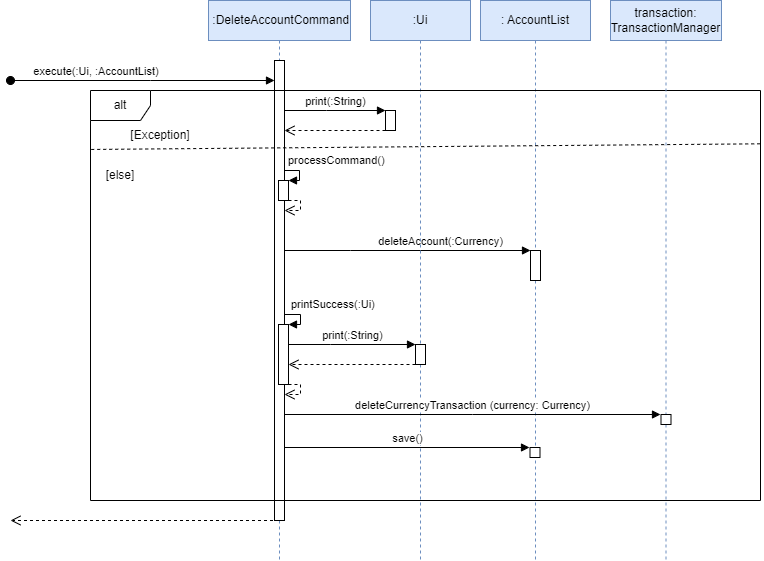

The diagram above was exported from draw.io. Its source (the exported page's mxGraphModel, read from the mxfile embedded in the PNG):
<mxGraphModel dx="1063" dy="599" grid="1" gridSize="10" guides="1" tooltips="1" connect="1" arrows="1" fold="1" page="0" pageScale="1" pageWidth="850" pageHeight="1100" background="#FFFFFF" math="0" shadow="0">
  <root>
    <mxCell id="0" />
    <mxCell id="1" parent="0" />
    <mxCell id="cWejEI39qg-8yP3Bkxt4-16" value="&amp;nbsp;:DeleteAccountCommand" style="shape=umlLifeline;perimeter=lifelinePerimeter;whiteSpace=wrap;html=1;container=1;dropTarget=0;collapsible=0;recursiveResize=0;outlineConnect=0;portConstraint=eastwest;newEdgeStyle={&quot;edgeStyle&quot;:&quot;elbowEdgeStyle&quot;,&quot;elbow&quot;:&quot;vertical&quot;,&quot;curved&quot;:0,&quot;rounded&quot;:0};fillColor=#dae8fc;strokeColor=#6c8ebf;" parent="1" vertex="1">
      <mxGeometry x="378" y="160" width="142" height="560" as="geometry" />
    </mxCell>
    <mxCell id="cWejEI39qg-8yP3Bkxt4-24" value="" style="html=1;points=[];perimeter=orthogonalPerimeter;outlineConnect=0;targetShapes=umlLifeline;portConstraint=eastwest;newEdgeStyle={&quot;edgeStyle&quot;:&quot;elbowEdgeStyle&quot;,&quot;elbow&quot;:&quot;vertical&quot;,&quot;curved&quot;:0,&quot;rounded&quot;:0};" parent="cWejEI39qg-8yP3Bkxt4-16" vertex="1">
      <mxGeometry x="66" y="60" width="10" height="460" as="geometry" />
    </mxCell>
    <mxCell id="cWejEI39qg-8yP3Bkxt4-27" value="" style="html=1;points=[];perimeter=orthogonalPerimeter;outlineConnect=0;targetShapes=umlLifeline;portConstraint=eastwest;newEdgeStyle={&quot;edgeStyle&quot;:&quot;elbowEdgeStyle&quot;,&quot;elbow&quot;:&quot;vertical&quot;,&quot;curved&quot;:0,&quot;rounded&quot;:0};" parent="cWejEI39qg-8yP3Bkxt4-16" vertex="1">
      <mxGeometry x="70" y="180" width="10" height="20" as="geometry" />
    </mxCell>
    <mxCell id="cWejEI39qg-8yP3Bkxt4-28" value="processCommand()" style="html=1;align=left;spacingLeft=2;endArrow=block;rounded=0;edgeStyle=orthogonalEdgeStyle;curved=0;rounded=0;" parent="cWejEI39qg-8yP3Bkxt4-16" source="cWejEI39qg-8yP3Bkxt4-24" target="cWejEI39qg-8yP3Bkxt4-27" edge="1">
      <mxGeometry x="-1" y="10" relative="1" as="geometry">
        <mxPoint x="82" y="170" as="sourcePoint" />
        <Array as="points">
          <mxPoint x="91" y="170" />
          <mxPoint x="91" y="180" />
        </Array>
        <mxPoint as="offset" />
        <mxPoint x="86" y="180" as="targetPoint" />
      </mxGeometry>
    </mxCell>
    <mxCell id="cWejEI39qg-8yP3Bkxt4-30" value="" style="html=1;verticalAlign=bottom;endArrow=open;dashed=1;endSize=8;edgeStyle=orthogonalEdgeStyle;elbow=vertical;rounded=0;" parent="cWejEI39qg-8yP3Bkxt4-16" source="cWejEI39qg-8yP3Bkxt4-27" target="cWejEI39qg-8yP3Bkxt4-24" edge="1">
      <mxGeometry relative="1" as="geometry">
        <mxPoint x="115" y="250" as="sourcePoint" />
        <mxPoint x="55" y="210.04347826086962" as="targetPoint" />
        <Array as="points">
          <mxPoint x="92" y="200" />
          <mxPoint x="92" y="210" />
        </Array>
      </mxGeometry>
    </mxCell>
    <mxCell id="cWejEI39qg-8yP3Bkxt4-45" value="" style="html=1;points=[];perimeter=orthogonalPerimeter;outlineConnect=0;targetShapes=umlLifeline;portConstraint=eastwest;newEdgeStyle={&quot;edgeStyle&quot;:&quot;elbowEdgeStyle&quot;,&quot;elbow&quot;:&quot;vertical&quot;,&quot;curved&quot;:0,&quot;rounded&quot;:0};" parent="cWejEI39qg-8yP3Bkxt4-16" vertex="1">
      <mxGeometry x="70" y="324" width="10" height="60" as="geometry" />
    </mxCell>
    <mxCell id="cWejEI39qg-8yP3Bkxt4-46" value="printSuccess(:Ui)" style="html=1;align=left;spacingLeft=2;endArrow=block;rounded=0;edgeStyle=orthogonalEdgeStyle;curved=0;rounded=0;" parent="cWejEI39qg-8yP3Bkxt4-16" target="cWejEI39qg-8yP3Bkxt4-45" edge="1">
      <mxGeometry x="-0.8235" y="10" relative="1" as="geometry">
        <mxPoint x="76" y="314" as="sourcePoint" />
        <Array as="points">
          <mxPoint x="92" y="314" />
          <mxPoint x="92" y="324" />
        </Array>
        <mxPoint as="offset" />
        <mxPoint x="82" y="324" as="targetPoint" />
      </mxGeometry>
    </mxCell>
    <mxCell id="cWejEI39qg-8yP3Bkxt4-47" value="" style="html=1;verticalAlign=bottom;endArrow=open;dashed=1;endSize=8;edgeStyle=orthogonalEdgeStyle;elbow=vertical;rounded=0;" parent="cWejEI39qg-8yP3Bkxt4-16" source="cWejEI39qg-8yP3Bkxt4-45" edge="1">
      <mxGeometry relative="1" as="geometry">
        <mxPoint x="115" y="364" as="sourcePoint" />
        <mxPoint x="76" y="394" as="targetPoint" />
        <Array as="points">
          <mxPoint x="92" y="384" />
          <mxPoint x="92" y="394" />
        </Array>
      </mxGeometry>
    </mxCell>
    <mxCell id="cWejEI39qg-8yP3Bkxt4-26" value="" style="html=1;verticalAlign=bottom;endArrow=open;dashed=1;endSize=8;edgeStyle=elbowEdgeStyle;elbow=vertical;curved=0;rounded=0;" parent="1" edge="1">
      <mxGeometry relative="1" as="geometry">
        <mxPoint x="180" y="680" as="targetPoint" />
        <mxPoint x="448.5" y="680" as="sourcePoint" />
        <Array as="points">
          <mxPoint x="390" y="680" />
          <mxPoint x="380" y="620" />
          <mxPoint x="370" y="590" />
          <mxPoint x="360" y="600" />
          <mxPoint x="240" y="510" />
        </Array>
      </mxGeometry>
    </mxCell>
    <mxCell id="cWejEI39qg-8yP3Bkxt4-31" value=": AccountList" style="shape=umlLifeline;perimeter=lifelinePerimeter;whiteSpace=wrap;html=1;container=1;dropTarget=0;collapsible=0;recursiveResize=0;outlineConnect=0;portConstraint=eastwest;newEdgeStyle={&quot;edgeStyle&quot;:&quot;elbowEdgeStyle&quot;,&quot;elbow&quot;:&quot;vertical&quot;,&quot;curved&quot;:0,&quot;rounded&quot;:0};fillColor=#dae8fc;strokeColor=#6c8ebf;" parent="1" vertex="1">
      <mxGeometry x="650" y="160" width="110" height="560" as="geometry" />
    </mxCell>
    <mxCell id="cWejEI39qg-8yP3Bkxt4-32" value="" style="html=1;points=[];perimeter=orthogonalPerimeter;outlineConnect=0;targetShapes=umlLifeline;portConstraint=eastwest;newEdgeStyle={&quot;edgeStyle&quot;:&quot;elbowEdgeStyle&quot;,&quot;elbow&quot;:&quot;vertical&quot;,&quot;curved&quot;:0,&quot;rounded&quot;:0};" parent="cWejEI39qg-8yP3Bkxt4-31" vertex="1">
      <mxGeometry x="50" y="250" width="10" height="30" as="geometry" />
    </mxCell>
    <mxCell id="cWejEI39qg-8yP3Bkxt4-33" value="deleteAccount(:Currency)" style="html=1;verticalAlign=bottom;endArrow=block;edgeStyle=elbowEdgeStyle;elbow=vertical;curved=0;rounded=0;" parent="1" source="cWejEI39qg-8yP3Bkxt4-24" target="cWejEI39qg-8yP3Bkxt4-32" edge="1">
      <mxGeometry x="0.2713" relative="1" as="geometry">
        <mxPoint x="433" y="410" as="sourcePoint" />
        <Array as="points">
          <mxPoint x="520" y="410" />
        </Array>
        <mxPoint as="offset" />
      </mxGeometry>
    </mxCell>
    <mxCell id="cWejEI39qg-8yP3Bkxt4-48" value=":Ui" style="shape=umlLifeline;perimeter=lifelinePerimeter;whiteSpace=wrap;html=1;container=1;dropTarget=0;collapsible=0;recursiveResize=0;outlineConnect=0;portConstraint=eastwest;newEdgeStyle={&quot;edgeStyle&quot;:&quot;elbowEdgeStyle&quot;,&quot;elbow&quot;:&quot;vertical&quot;,&quot;curved&quot;:0,&quot;rounded&quot;:0};fillColor=#dae8fc;strokeColor=#6c8ebf;" parent="1" vertex="1">
      <mxGeometry x="540" y="160" width="100" height="560" as="geometry" />
    </mxCell>
    <mxCell id="cWejEI39qg-8yP3Bkxt4-49" value="" style="html=1;points=[];perimeter=orthogonalPerimeter;outlineConnect=0;targetShapes=umlLifeline;portConstraint=eastwest;newEdgeStyle={&quot;edgeStyle&quot;:&quot;elbowEdgeStyle&quot;,&quot;elbow&quot;:&quot;vertical&quot;,&quot;curved&quot;:0,&quot;rounded&quot;:0};" parent="cWejEI39qg-8yP3Bkxt4-48" vertex="1">
      <mxGeometry x="45" y="344" width="10" height="20" as="geometry" />
    </mxCell>
    <mxCell id="cWejEI39qg-8yP3Bkxt4-50" value="print(:String)" style="html=1;verticalAlign=bottom;endArrow=block;edgeStyle=elbowEdgeStyle;elbow=vertical;curved=0;rounded=0;" parent="1" source="cWejEI39qg-8yP3Bkxt4-45" target="cWejEI39qg-8yP3Bkxt4-49" edge="1">
      <mxGeometry relative="1" as="geometry">
        <mxPoint x="720" y="514" as="sourcePoint" />
        <Array as="points">
          <mxPoint x="500" y="504" />
          <mxPoint x="610" y="524" />
          <mxPoint x="750" y="504" />
        </Array>
      </mxGeometry>
    </mxCell>
    <mxCell id="cWejEI39qg-8yP3Bkxt4-51" value="" style="html=1;verticalAlign=bottom;endArrow=open;dashed=1;endSize=8;edgeStyle=elbowEdgeStyle;elbow=vertical;curved=0;rounded=0;" parent="1" source="cWejEI39qg-8yP3Bkxt4-49" target="cWejEI39qg-8yP3Bkxt4-45" edge="1">
      <mxGeometry relative="1" as="geometry">
        <mxPoint x="795" y="579" as="targetPoint" />
        <Array as="points">
          <mxPoint x="520" y="524" />
          <mxPoint x="780" y="544" />
          <mxPoint x="720" y="584" />
        </Array>
      </mxGeometry>
    </mxCell>
    <mxCell id="cWejEI39qg-8yP3Bkxt4-55" value="execute(:Ui, :AccountList)&amp;nbsp;" style="html=1;verticalAlign=bottom;startArrow=oval;startFill=1;endArrow=block;startSize=8;edgeStyle=elbowEdgeStyle;elbow=vertical;curved=0;rounded=0;" parent="1" target="cWejEI39qg-8yP3Bkxt4-24" edge="1">
      <mxGeometry x="-0.3416" width="60" relative="1" as="geometry">
        <mxPoint x="180" y="240" as="sourcePoint" />
        <mxPoint x="420" y="240" as="targetPoint" />
        <Array as="points">
          <mxPoint x="320" y="240" />
        </Array>
        <mxPoint as="offset" />
      </mxGeometry>
    </mxCell>
    <mxCell id="cWejEI39qg-8yP3Bkxt4-56" value="alt" style="shape=umlFrame;whiteSpace=wrap;html=1;pointerEvents=0;" parent="1" vertex="1">
      <mxGeometry x="260" y="250" width="670" height="410" as="geometry" />
    </mxCell>
    <mxCell id="cWejEI39qg-8yP3Bkxt4-57" value="" style="endArrow=none;dashed=1;html=1;strokeWidth=1;rounded=0;exitX=0.001;exitY=0.155;exitDx=0;exitDy=0;exitPerimeter=0;entryX=1.002;entryY=0.13;entryDx=0;entryDy=0;entryPerimeter=0;" parent="1" target="cWejEI39qg-8yP3Bkxt4-56" edge="1">
      <mxGeometry width="50" height="50" relative="1" as="geometry">
        <mxPoint x="260.72" y="308.95500000000004" as="sourcePoint" />
        <mxPoint x="980" y="309" as="targetPoint" />
      </mxGeometry>
    </mxCell>
    <mxCell id="cWejEI39qg-8yP3Bkxt4-61" value="" style="html=1;points=[];perimeter=orthogonalPerimeter;outlineConnect=0;targetShapes=umlLifeline;portConstraint=eastwest;newEdgeStyle={&quot;edgeStyle&quot;:&quot;elbowEdgeStyle&quot;,&quot;elbow&quot;:&quot;vertical&quot;,&quot;curved&quot;:0,&quot;rounded&quot;:0};" parent="1" vertex="1">
      <mxGeometry x="555" y="270" width="10" height="20" as="geometry" />
    </mxCell>
    <mxCell id="cWejEI39qg-8yP3Bkxt4-62" value="print(:String)" style="html=1;verticalAlign=bottom;endArrow=block;edgeStyle=elbowEdgeStyle;elbow=vertical;curved=0;rounded=0;" parent="1" source="cWejEI39qg-8yP3Bkxt4-24" target="cWejEI39qg-8yP3Bkxt4-61" edge="1">
      <mxGeometry relative="1" as="geometry">
        <mxPoint x="440" y="270" as="sourcePoint" />
        <Array as="points">
          <mxPoint x="496" y="270" />
          <mxPoint x="606" y="290" />
          <mxPoint x="746" y="270" />
        </Array>
      </mxGeometry>
    </mxCell>
    <mxCell id="cWejEI39qg-8yP3Bkxt4-63" value="" style="html=1;verticalAlign=bottom;endArrow=open;dashed=1;endSize=8;edgeStyle=elbowEdgeStyle;elbow=vertical;curved=0;rounded=0;" parent="1" source="cWejEI39qg-8yP3Bkxt4-61" target="cWejEI39qg-8yP3Bkxt4-24" edge="1">
      <mxGeometry relative="1" as="geometry">
        <mxPoint x="434" y="290" as="targetPoint" />
        <Array as="points">
          <mxPoint x="516" y="290" />
          <mxPoint x="776" y="310" />
          <mxPoint x="716" y="350" />
        </Array>
      </mxGeometry>
    </mxCell>
    <mxCell id="cWejEI39qg-8yP3Bkxt4-64" value="[Exception]" style="text;html=1;strokeColor=none;fillColor=none;align=center;verticalAlign=middle;whiteSpace=wrap;rounded=0;" parent="1" vertex="1">
      <mxGeometry x="300" y="280" width="60" height="30" as="geometry" />
    </mxCell>
    <mxCell id="cWejEI39qg-8yP3Bkxt4-66" value="[else]" style="text;html=1;strokeColor=none;fillColor=none;align=center;verticalAlign=middle;whiteSpace=wrap;rounded=0;" parent="1" vertex="1">
      <mxGeometry x="260" y="320" width="60" height="30" as="geometry" />
    </mxCell>
    <mxCell id="m2rEJJVQuIu6z5jFifZv-1" value="transaction: TransactionManager" style="shape=umlLifeline;perimeter=lifelinePerimeter;whiteSpace=wrap;html=1;container=1;dropTarget=0;collapsible=0;recursiveResize=0;outlineConnect=0;portConstraint=eastwest;newEdgeStyle={&quot;edgeStyle&quot;:&quot;elbowEdgeStyle&quot;,&quot;elbow&quot;:&quot;vertical&quot;,&quot;curved&quot;:0,&quot;rounded&quot;:0};fillColor=#dae8fc;strokeColor=#6c8ebf;" parent="1" vertex="1">
      <mxGeometry x="780" y="160" width="111" height="560" as="geometry" />
    </mxCell>
    <mxCell id="m2rEJJVQuIu6z5jFifZv-2" value="" style="html=1;points=[];perimeter=orthogonalPerimeter;outlineConnect=0;targetShapes=umlLifeline;portConstraint=eastwest;newEdgeStyle={&quot;edgeStyle&quot;:&quot;elbowEdgeStyle&quot;,&quot;elbow&quot;:&quot;vertical&quot;,&quot;curved&quot;:0,&quot;rounded&quot;:0};" parent="m2rEJJVQuIu6z5jFifZv-1" vertex="1">
      <mxGeometry x="50.5" y="414" width="10" height="10" as="geometry" />
    </mxCell>
    <mxCell id="m2rEJJVQuIu6z5jFifZv-3" value="deleteCurrencyTransaction (currency: Currency)" style="html=1;verticalAlign=bottom;endArrow=block;edgeStyle=elbowEdgeStyle;elbow=vertical;curved=0;rounded=0;" parent="1" edge="1">
      <mxGeometry relative="1" as="geometry">
        <mxPoint x="454" y="574" as="sourcePoint" />
        <mxPoint x="830" y="574" as="targetPoint" />
      </mxGeometry>
    </mxCell>
    <mxCell id="m2rEJJVQuIu6z5jFifZv-4" value="" style="html=1;points=[];perimeter=orthogonalPerimeter;outlineConnect=0;targetShapes=umlLifeline;portConstraint=eastwest;newEdgeStyle={&quot;edgeStyle&quot;:&quot;elbowEdgeStyle&quot;,&quot;elbow&quot;:&quot;vertical&quot;,&quot;curved&quot;:0,&quot;rounded&quot;:0};" parent="1" vertex="1">
      <mxGeometry x="699.5" y="607" width="10" height="10" as="geometry" />
    </mxCell>
    <mxCell id="m2rEJJVQuIu6z5jFifZv-5" value="save()" style="html=1;verticalAlign=bottom;endArrow=block;edgeStyle=elbowEdgeStyle;elbow=vertical;curved=0;rounded=0;" parent="1" edge="1">
      <mxGeometry relative="1" as="geometry">
        <mxPoint x="454" y="607" as="sourcePoint" />
        <mxPoint x="699" y="607" as="targetPoint" />
      </mxGeometry>
    </mxCell>
  </root>
</mxGraphModel>